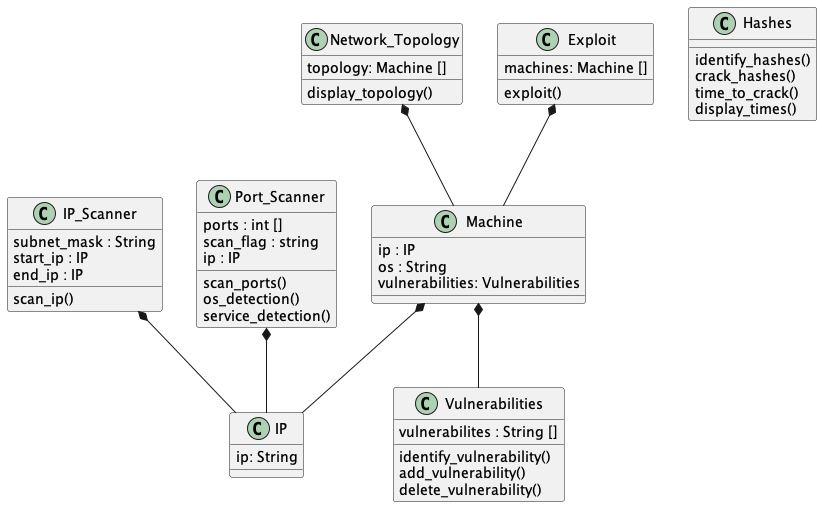

The diagram above was rendered by PlantUML. Its source (embedded in the PNG):
@startuml
class IP_Scanner {
subnet_mask : String
start_ip : IP
end_ip : IP
scan_ip()
}

class Port_Scanner {
ports : int []
scan_flag : string
ip : IP
scan_ports()
os_detection()
service_detection()
}

class IP {
ip: String
}

class Network_Topology {
topology: Machine []
display_topology()
}

class Machine {
ip : IP
os : String
vulnerabilities: Vulnerabilities
}

IP_Scanner *-- IP
Port_Scanner *--IP
Machine *-- IP
Network_Topology *-- Machine
Machine *-- Vulnerabilities
Exploit *-- Machine
class Hashes {
identify_hashes()
crack_hashes()
time_to_crack()
display_times()
}

class Vulnerabilities {
vulnerabilites : String []
identify_vulnerability()
add_vulnerability()
delete_vulnerability()

}

class Exploit {
machines: Machine []
exploit()
}


@enduml